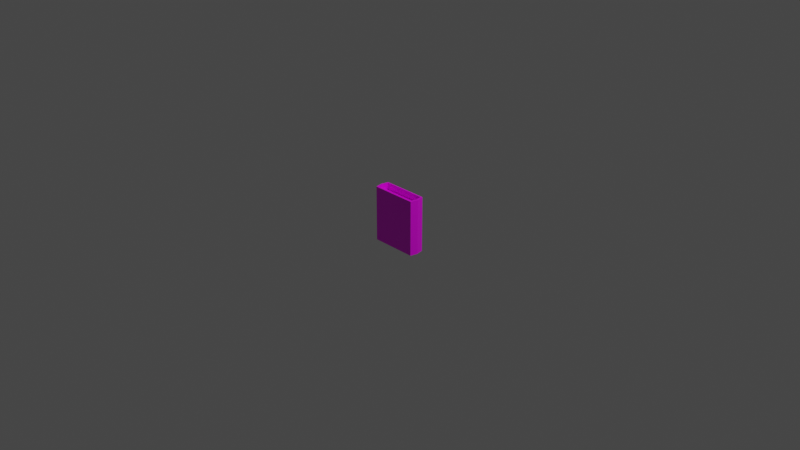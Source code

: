 # Source: atari-cartridge.blend  (saved by Blender 3.1.7; exported with 4.5.12 LTS)
import bpy
from mathutils import Matrix  # noqa: F401  (used for matrix-valued properties, if any)

bpy.ops.wm.read_factory_settings(use_empty=True)
scene = bpy.context.scene
scene.name = 'Scene'

# ---- collections
col_collection = bpy.data.collections.new('Collection'); scene.collection.children.link(col_collection)

# ---- images (referenced by path relative to the original .blend; pixels are not part of the script)
import os
ASSET_DIR = os.environ.get("B2B_ASSET_DIR", "")  # directory of the original .blend (textures are referenced by path, not embedded)
HERE = os.path.dirname(os.path.abspath(__file__))  # packed textures are extracted next to this script under _unpacked/

def load_image(name, relpath, width, height, colorspace="sRGB"):
    """Load a texture the original file referenced (path relative to the .blend, or extracted next to this script)."""
    p = next((c for c in (os.path.join(HERE, relpath), os.path.join(ASSET_DIR, relpath)) if relpath and os.path.exists(c)), "")
    if p:
        img = bpy.data.images.load(p, check_existing=True)
        img.name = name
    else:  # same state as the original file: an image datablock whose file is absent (Cycles renders it pink)
        img = bpy.data.images.new(name, width, height)
        img.source = "FILE"
        img.filepath = "//" + (relpath or name)
    img.colorspace_settings.name = colorspace
    return img
img_cursed_atari = load_image('cursed-atari', 'cursed-atari.png', 1024, 1024, 'sRGB')

# ---- materials (node trees are filled in below, after node groups)
mat_material = bpy.data.materials.new('Material')
mat_material.alpha_threshold = 0.0
mat_material.use_transparent_shadow = False
mat_material.line_color = (0.0, 0.0, 0.0, 1.0)

# ---- material node trees
mat_material.use_nodes = True; mat_material.node_tree.nodes.clear()
_N = mat_material.node_tree.nodes; _L = mat_material.node_tree.links
n0 = _N.new('ShaderNodeOutputMaterial'); n0.name = 'Material Output'; n0.location = (300, 300)
n1 = _N.new('ShaderNodeBsdfPrincipled'); n1.name = 'Principled BSDF'; n1.location = (10, 300)
n1.distribution = 'GGX'
n1.subsurface_method = 'RANDOM_WALK_SKIN'
n1.inputs[2].default_value = 0.4
n1.inputs[3].default_value = 1.45
n1.inputs[27].default_value = (0.0, 0.0, 0.0, 1.0)
n1.inputs[28].default_value = 1.0
n2 = _N.new('ShaderNodeTexImage'); n2.name = 'Image Texture'; n2.location = (-280, 280)
n2.image = img_cursed_atari
n2.interpolation = 'Closest'
_L.new(n1.outputs[0], n0.inputs[0])
_L.new(n2.outputs[0], n1.inputs[0])
n0.is_active_output = True

# ---- world
world_world = bpy.data.worlds.new('World'); scene.world = world_world
world_world.use_nodes = True; world_world.node_tree.nodes.clear()
_N = world_world.node_tree.nodes; _L = world_world.node_tree.links
n0 = _N.new('ShaderNodeOutputWorld'); n0.name = 'World Output'; n0.location = (300, 300)
n1 = _N.new('ShaderNodeBackground'); n1.name = 'Background'; n1.location = (10, 300)
n1.inputs[0].default_value = (0.05088, 0.05088, 0.05088, 1.0)
_L.new(n1.outputs[0], n0.inputs[0])
n0.is_active_output = True
world_world.color = (0.05088, 0.05088, 0.05088)
world_world.use_sun_shadow = False
world_world.sun_shadow_jitter_overblur = 0.0

# ---- cameras
cam_camera = bpy.data.cameras.new('Camera')
cam_camera.clip_end = 100.0
cam_camera.ortho_scale = 7.314

# ---- lights
light_light = bpy.data.lights.new('Light', 'POINT')
light_light.transmission_factor = 0.0
light_light.energy = 1000.0
light_light.shadow_soft_size = 0.1
light_light.shadow_maximum_resolution = 0.006
light_light.use_absolute_resolution = True

# ---- meshes
me_cube = bpy.data.meshes.new('Cube')
me_cube.from_pydata([(0.9415, 0.8322, 1.0), (1.0, 1.0, -1.0), (0.9415, -0.8322, 1.0), (1.0, -1.0, -1.0), (-0.9415, 0.8322, 1.0), (-1.0, 1.0, -1.0), (-0.9415, -0.8322, 1.0), (-1.0, -1.0, -1.0), (-1.067, 0.0, -1.0), (1.004, 0.0, 1.0), (-1.004, 0.0, 1.0), (1.067, 0.0, -1.0), (1.0, -1.0, 1.0), (-1.0, -1.0, 1.0), (1.067, 0.0, 1.0), (-1.067, 0.0, 1.0), (-1.0, 1.0, 1.0), (1.0, 1.0, 1.0), (-1.004, 0.0, 0.7581), (1.004, 0.0, 0.7581), (0.9415, -0.8322, 0.7581), (-0.9415, -0.8322, 0.7581), (-0.9415, 0.8322, 0.7581), (0.9415, 0.8322, 0.7581)], [], [(9, 0, 23, 19), (3, 12, 13, 7), (8, 15, 16, 5), (8, 11, 3, 7), (11, 14, 12, 3), (5, 16, 17, 1), (1, 17, 14, 11), (5, 1, 11, 8), (7, 13, 15, 8), (2, 9, 19, 20), (2, 6, 13, 12), (9, 2, 12, 14), (10, 4, 16, 15), (4, 0, 17, 16), (0, 9, 14, 17), (6, 10, 15, 13), (19, 18, 21, 20), (23, 22, 18, 19), (4, 10, 18, 22), (6, 2, 20, 21), (10, 6, 21, 18), (0, 4, 22, 23)])
_uv = me_cube.uv_layers.new(name='UVMap')
_uv.uv.foreach_set('vector', [0.5, 0.331, 0.357, 0.3185, 0.357, 0.3185, 0.5, 0.331, 1.0, 0.6719, 1.0, 1.0, 0.6719, 1.0, 0.6719, 0.6719, 0.1719, 0.3594, 0.1719, 0.6875, 0.0, 0.6875, 0.0, 0.3594, 0.1719, 0.3594, 0.1719, 0.0, 0.3281, 0.01562, 0.3281, 0.3438, 0.8281, 0.0, 0.8281, 0.3281, 0.6719, 0.3281, 0.6719, 0.0, 1.0, 0.3281, 1.0, 0.6719, 0.6719, 0.6719, 0.6719, 0.3281, 1.0, 0.0, 1.0, 0.3281, 0.8281, 0.3281, 0.8281, 0.0, 0.0, 0.3438, 0.0, 0.01562, 0.1719, 0.0, 0.1719, 0.3594, 0.3281, 0.3594, 0.3281, 0.6875, 0.1719, 0.6875, 0.1719, 0.3594, 0.643, 0.3185, 0.5, 0.331, 0.5, 0.331, 0.643, 0.3185, 0.643, 0.3185, 0.643, 0.04083, 0.6719, 0.01562, 0.6719, 0.3438, 0.5, 0.331, 0.643, 0.3185, 0.6719, 0.3438, 0.5, 0.3594, 0.5, 0.02833, 0.357, 0.04083, 0.3281, 0.01562, 0.5, 0.0, 0.357, 0.04083, 0.357, 0.3185, 0.3281, 0.3438, 0.3281, 0.01562, 0.357, 0.3185, 0.5, 0.331, 0.5, 0.3594, 0.3281, 0.3438, 0.643, 0.04083, 0.5, 0.02833, 0.5, 0.0, 0.6719, 0.01562, 0.5, 0.331, 0.5, 0.02833, 0.643, 0.04083, 0.643, 0.3185, 0.357, 0.3185, 0.357, 0.04083, 0.5, 0.02833, 0.5, 0.331, 0.357, 0.04083, 0.5, 0.02833, 0.5, 0.02833, 0.357, 0.04083, 0.643, 0.04083, 0.643, 0.3185, 0.643, 0.3185, 0.643, 0.04083, 0.5, 0.02833, 0.643, 0.04083, 0.643, 0.04083, 0.5, 0.02833, 0.357, 0.3185, 0.357, 0.04083, 0.357, 0.04083, 0.357, 0.3185])
me_cube.materials.append(mat_material)
me_cube.use_remesh_preserve_volume = False
me_cube.use_remesh_preserve_attributes = False
me_cube.use_mirror_vertex_groups = False
me_cube.update()

# ---- objects
ob_cube = bpy.data.objects.new('Cube', me_cube)
ob_light = bpy.data.objects.new('Light', light_light)
ob_camera = bpy.data.objects.new('Camera', cam_camera)

# ---- transforms, parenting, visibility, modifiers, constraints
ob_cube.location = (0.0, 0.0, 0.0)
ob_cube.scale = (0.25, 0.08, 0.3)
ob_cube.lock_rotations_4d = False
ob_cube.empty_display_type = 'ARROWS'
ob_cube.lineart.crease_threshold = 0.0
ob_light.location = (4.076, 1.005, 5.904)
ob_light.rotation_euler = (0.6503, 0.05522, 1.866)
ob_light.lock_rotations_4d = False
ob_light.empty_display_type = 'ARROWS'
ob_light.color = (0.0, 0.0, 0.0, 0.0)
ob_light.lineart.crease_threshold = 0.0
ob_camera.location = (7.359, -6.926, 4.958)
ob_camera.rotation_euler = (1.109, 0.0, 0.8149)
ob_camera.lock_rotations_4d = False
ob_camera.empty_display_type = 'ARROWS'
ob_camera.color = (0.0, 0.0, 0.0, 0.0)
ob_camera.display_type = 'WIRE'
ob_camera.lineart.crease_threshold = 0.0

# ---- collection membership
col_collection.objects.link(ob_cube)
col_collection.objects.link(ob_light)
col_collection.objects.link(ob_camera)

# ---- scene / render settings (as saved in the file)
scene.camera = ob_camera
scene.frame_start = 1; scene.frame_end = 250; scene.frame_set(0)
scene.render.engine = 'BLENDER_EEVEE_NEXT'
scene.cycles.sampling_pattern = 'TABULATED_SOBOL'
scene.cycles.use_light_tree = False
scene.view_settings.view_transform = 'Filmic'
bpy.context.view_layer.update()
